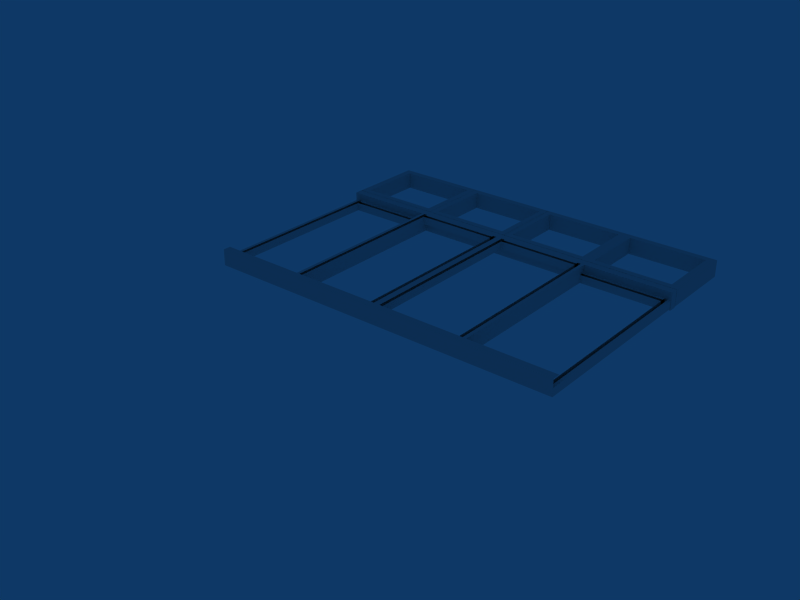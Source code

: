 # Source: janela.blend  (saved by Blender 2.45.0; exported with 4.5.12 LTS)
import bpy
from mathutils import Matrix  # noqa: F401  (used for matrix-valued properties, if any)

bpy.ops.wm.read_factory_settings(use_empty=True)
scene = bpy.context.scene
scene.name = 'Scene'

# ---- collections
col_collection_1 = bpy.data.collections.new('Collection 1'); scene.collection.children.link(col_collection_1)

# ---- materials (node trees are filled in below, after node groups)
mat_material = bpy.data.materials.new('Material')
mat_material.alpha_threshold = 0.0
mat_material.roughness = 0.5
mat_material.line_color = (0.0, 0.0, 0.0, 1.0)

# ---- material node trees

# ---- world
world_world = bpy.data.worlds.new('World'); scene.world = world_world
world_world.color = (0.05656, 0.2208, 0.4)
world_world.use_sun_shadow = False
world_world.sun_shadow_jitter_overblur = 0.0
world_world.cycles.sampling_method = 'MANUAL'
world_world.cycles.sample_map_resolution = 256

# ---- meshes
me_cube_022 = bpy.data.meshes.new('Cube.022')
me_cube_022.from_pydata([(12.78, 65.33, -4.972), (12.78, 62.83, -4.972), (3.465, 62.83, -4.972), (3.465, 65.33, -4.972), (12.78, 65.33, 0.2268), (12.78, 62.83, 0.2268), (3.465, 62.83, 0.2268), (3.465, 65.33, 0.2268), (5.711, 64.84, -4.972), (5.711, 62.84, -4.972), (3.631, 62.84, -4.972), (3.631, 64.84, -4.972), (5.711, 64.84, -2.372), (5.711, 62.84, -2.372), (3.631, 64.84, -2.372), (5.711, 120.8, -4.972), (3.631, 120.8, -4.972), (5.711, 120.8, -2.372), (3.631, 120.8, -2.372), (5.877, 122.8, -4.972), (5.877, 62.84, -4.972), (5.711, 122.8, -4.972), (3.631, 122.8, -4.972), (3.465, 62.84, -4.972), (3.465, 122.8, -4.972), (3.631, 122.8, -2.372), (3.631, 62.84, -2.372), (3.465, 62.84, -2.372), (3.465, 122.8, -2.372), (5.711, 63.84, -4.972), (4.671, 64.84, -4.972), (5.711, 64.84, -3.672), (4.671, 62.84, -4.972), (5.711, 62.84, -3.672), (3.631, 63.84, -4.972), (3.631, 62.84, -3.672), (3.631, 64.84, -3.672), (5.711, 63.84, -2.372), (4.671, 64.84, -2.372), (4.671, 62.84, -2.372), (3.631, 63.84, -2.372), (5.711, 121.8, -4.972), (4.671, 122.8, -4.972), (4.671, 120.8, -4.972), (5.711, 120.8, -3.672), (3.631, 121.8, -4.972), (3.631, 120.8, -3.672), (5.711, 121.8, -2.372), (4.671, 122.8, -2.372), (4.671, 120.8, -2.372), (3.631, 121.8, -2.372), (5.877, 92.84, -4.972), (5.794, 122.8, -4.972), (5.877, 122.8, -3.672), (5.794, 62.84, -4.972), (5.877, 62.84, -3.672), (5.711, 92.84, -4.972), (5.711, 122.8, -3.672), (5.794, 122.8, -2.372), (3.631, 92.84, -4.972), (3.548, 122.8, -4.972), (3.631, 122.8, -3.672), (3.548, 62.84, -4.972), (3.465, 92.84, -4.972), (3.465, 62.84, -3.672), (3.465, 122.8, -3.672), (3.631, 92.84, -2.372), (3.548, 122.8, -2.372), (3.548, 62.84, -2.372), (3.465, 92.84, -2.372), (4.671, 63.84, -4.972), (4.671, 63.84, -2.372), (5.711, 63.84, -3.672), (4.671, 62.84, -3.672), (3.631, 63.84, -3.672), (4.671, 64.84, -3.672), (4.671, 121.8, -4.972), (4.671, 121.8, -2.372), (5.711, 121.8, -3.672), (4.671, 120.8, -3.672), (3.631, 121.8, -3.672), (4.671, 122.8, -3.672), (5.794, 92.84, -4.972), (5.877, 92.84, -3.672), (5.794, 62.84, -3.672), (5.711, 92.84, -3.672), (5.794, 122.8, -3.672), (3.548, 92.84, -4.972), (3.548, 92.84, -2.372), (3.631, 92.84, -3.672), (3.548, 62.84, -3.672), (3.465, 92.84, -3.672), (3.548, 122.8, -3.672), (5.794, 122.8, -1.072), (5.711, 92.84, -1.072), (5.794, 62.84, -1.072), (5.877, 92.84, -1.072), (5.794, 92.84, 0.228), (5.794, 92.84, -2.372), (8.041, 122.8, -1.072), (7.957, 92.84, -1.072), (8.041, 62.84, -1.072), (8.041, 92.84, 0.228), (8.041, 92.84, -2.372), (6.917, 122.8, -1.072), (5.877, 121.8, -1.072), (6.917, 120.8, -1.072), (7.957, 121.8, -1.072), (6.917, 121.8, 0.228), (6.917, 121.8, -2.372), (6.917, 64.84, -1.072), (5.877, 63.84, -1.072), (6.917, 62.84, -1.072), (7.957, 63.84, -1.072), (6.917, 63.84, 0.228), (6.917, 63.84, -2.372), (5.711, 92.84, 0.228), (5.794, 62.84, 0.228), (5.794, 122.8, 0.228), (5.877, 92.84, 0.228), (5.711, 122.8, -1.072), (5.711, 62.84, -1.072), (5.711, 92.84, -2.372), (5.794, 62.84, -2.372), (5.877, 122.8, -1.072), (5.877, 92.84, -2.372), (7.957, 92.84, 0.228), (8.041, 62.84, 0.228), (8.041, 122.8, 0.228), (7.957, 122.8, -1.072), (7.957, 92.84, -2.372), (8.041, 62.84, -2.372), (8.041, 122.8, -2.372), (5.877, 121.8, 0.228), (6.917, 120.8, 0.228), (6.917, 122.8, 0.228), (7.957, 121.8, 0.228), (5.877, 120.8, -1.072), (5.877, 121.8, -2.372), (7.957, 120.8, -1.072), (6.917, 120.8, -2.372), (6.917, 122.8, -2.372), (7.957, 121.8, -2.372), (5.877, 63.84, 0.228), (6.917, 62.84, 0.228), (6.917, 64.84, 0.228), (7.957, 63.84, 0.228), (5.877, 64.84, -1.072), (5.877, 62.84, -1.072), (5.877, 63.84, -2.372), (7.957, 62.84, -1.072), (6.917, 62.84, -2.372), (7.957, 64.84, -1.072), (6.917, 64.84, -2.372), (7.957, 63.84, -2.372), (5.711, 122.8, 0.228), (5.711, 62.84, 0.228), (5.877, 62.84, 0.228), (5.877, 122.8, 0.228), (5.711, 122.8, -2.372), (5.877, 122.8, -2.372), (7.957, 122.8, 0.228), (7.957, 122.8, -2.372), (5.877, 120.8, 0.228), (7.957, 120.8, 0.228), (5.877, 120.8, -2.372), (7.957, 120.8, -2.372), (5.877, 64.84, 0.228), (7.957, 62.84, 0.228), (7.957, 64.84, 0.228), (5.877, 64.84, -2.372), (5.877, 62.84, -2.372), (7.957, 62.84, -2.372), (7.957, 64.84, -2.372), (8.29, 120.8, -2.372), (10.37, 120.8, -2.372), (8.29, 120.8, 0.2277), (10.37, 122.8, 0.2277), (10.37, 120.8, 0.2277), (8.29, 62.84, -2.372), (8.29, 64.84, -2.372), (10.37, 64.84, -2.372), (10.37, 62.84, -2.372), (8.29, 62.84, 0.2277), (8.29, 64.84, 0.2277), (10.37, 64.84, 0.2277), (10.37, 62.84, 0.2277), (8.124, 62.84, -2.372), (8.124, 122.8, -2.372), (8.29, 122.8, -2.372), (8.124, 62.84, 0.2277), (8.124, 122.8, 0.2277), (8.29, 122.8, 0.2277), (10.37, 122.8, -2.372), (10.54, 122.8, -2.372), (10.54, 62.84, -2.372), (10.54, 122.8, 0.2277), (10.54, 62.84, 0.2277), (8.29, 121.8, -2.372), (9.33, 120.8, -2.372), (8.29, 120.8, -1.072), (9.33, 122.8, -2.372), (10.37, 121.8, -2.372), (10.37, 122.8, -1.072), (10.37, 120.8, -1.072), (8.29, 121.8, 0.2277), (9.33, 120.8, 0.2277), (9.33, 122.8, 0.2277), (10.37, 121.8, 0.2277), (8.29, 63.84, -2.372), (9.33, 62.84, -2.372), (8.29, 62.84, -1.072), (9.33, 64.84, -2.372), (8.29, 64.84, -1.072), (10.37, 63.84, -2.372), (10.37, 64.84, -1.072), (10.37, 62.84, -1.072), (8.29, 63.84, 0.2277), (9.33, 62.84, 0.2277), (9.33, 64.84, 0.2277), (10.37, 63.84, 0.2277), (8.124, 92.84, -2.372), (8.207, 62.84, -2.372), (8.124, 62.84, -1.072), (8.207, 122.8, -2.372), (8.124, 122.8, -1.072), (8.29, 92.84, -2.372), (8.29, 122.8, -1.072), (8.124, 92.84, 0.2277), (8.207, 62.84, 0.2277), (8.207, 122.8, 0.2277), (8.29, 92.84, 0.2277), (10.37, 92.84, -2.372), (10.45, 62.84, -2.372), (10.45, 122.8, -2.372), (10.54, 92.84, -2.372), (10.54, 122.8, -1.072), (10.54, 62.84, -1.072), (10.37, 92.84, 0.2277), (10.45, 62.84, 0.2277), (10.45, 122.8, 0.2277), (10.54, 92.84, 0.2277), (9.33, 121.8, -2.372), (9.33, 121.8, 0.2277), (8.29, 121.8, -1.072), (9.33, 122.8, -1.072), (10.37, 121.8, -1.072), (9.33, 120.8, -1.072), (9.33, 63.84, -2.372), (9.33, 63.84, 0.2277), (8.29, 63.84, -1.072), (9.33, 64.84, -1.072), (10.37, 63.84, -1.072), (9.33, 62.84, -1.072), (8.207, 92.84, -2.372), (8.207, 92.84, 0.2277), (8.124, 92.84, -1.072), (8.207, 122.8, -1.072), (8.29, 92.84, -1.072), (8.207, 62.84, -1.072), (10.45, 92.84, -2.372), (10.45, 92.84, 0.2277), (10.37, 92.84, -1.072), (10.45, 122.8, -1.072), (10.54, 92.84, -1.072), (10.45, 62.84, -1.072), (12.7, 62.84, -3.672), (12.78, 92.84, -3.672), (12.7, 122.8, -3.672), (12.62, 92.84, -3.672), (12.7, 92.84, -2.372), (12.7, 92.84, -4.972), (10.45, 62.84, -3.672), (10.54, 92.84, -3.672), (10.45, 122.8, -3.672), (10.37, 92.84, -3.672), (10.45, 92.84, -4.972), (11.58, 62.84, -3.672), (12.62, 63.84, -3.672), (11.58, 64.84, -3.672), (10.54, 63.84, -3.672), (11.58, 63.84, -2.372), (11.58, 63.84, -4.972), (11.58, 120.8, -3.672), (12.62, 121.8, -3.672), (11.58, 122.8, -3.672), (10.54, 121.8, -3.672), (11.58, 121.8, -2.372), (11.58, 121.8, -4.972), (12.78, 92.84, -2.372), (12.7, 122.8, -2.372), (12.7, 62.84, -2.372), (12.62, 92.84, -2.372), (12.78, 62.84, -3.672), (12.78, 122.8, -3.672), (12.78, 92.84, -4.972), (12.62, 122.8, -3.672), (12.7, 122.8, -4.972), (12.7, 62.84, -4.972), (12.62, 92.84, -4.972), (10.54, 122.8, -3.672), (10.54, 92.84, -4.972), (10.37, 122.8, -3.672), (10.45, 122.8, -4.972), (10.37, 62.84, -3.672), (10.45, 62.84, -4.972), (10.37, 92.84, -4.972), (12.62, 63.84, -2.372), (11.58, 64.84, -2.372), (11.58, 62.84, -2.372), (10.54, 63.84, -2.372), (12.62, 62.84, -3.672), (12.62, 64.84, -3.672), (12.62, 63.84, -4.972), (10.54, 64.84, -3.672), (11.58, 64.84, -4.972), (10.54, 62.84, -3.672), (11.58, 62.84, -4.972), (10.54, 63.84, -4.972), (12.62, 121.8, -2.372), (11.58, 122.8, -2.372), (11.58, 120.8, -2.372), (10.54, 121.8, -2.372), (12.62, 120.8, -3.672), (12.62, 121.8, -4.972), (11.58, 122.8, -4.972), (10.54, 120.8, -3.672), (11.58, 120.8, -4.972), (10.54, 121.8, -4.972), (12.78, 62.84, -2.372), (12.78, 122.8, -2.372), (12.62, 122.8, -2.372), (12.78, 62.84, -4.972), (12.78, 122.8, -4.972), (12.62, 122.8, -4.972), (10.54, 122.8, -4.972), (10.37, 122.8, -4.972), (10.37, 62.84, -4.972), (12.62, 62.84, -2.372), (12.62, 64.84, -2.372), (10.54, 64.84, -2.372), (12.62, 62.84, -4.972), (12.62, 64.84, -4.972), (10.54, 64.84, -4.972), (10.54, 62.84, -4.972), (12.62, 120.8, -2.372), (10.54, 120.8, -2.372), (12.62, 120.8, -4.972), (10.54, 120.8, -4.972), (12.8, 150.2, -5.135), (12.8, 125.2, -5.135), (12.8, 150.2, 0.2298), (12.8, 125.2, 0.2298), (12.59, 150.2, 0.2298), (10.59, 150.2, -5.135), (10.43, 125.2, -5.135), (10.59, 150.2, 0.2298), (10.59, 125.2, 0.2298), (12.59, 150.2, -5.135), (12.59, 148.2, -5.135), (10.59, 148.2, -5.135), (12.59, 148.2, 0.2298), (10.59, 148.2, 0.2298), (12.59, 127.2, -5.135), (12.59, 125.2, -5.135), (10.59, 125.2, -5.135), (10.59, 127.2, -5.135), (12.59, 127.2, 0.2298), (12.59, 125.2, 0.2298), (10.59, 127.2, 0.2298), (5.791, 150.2, -5.135), (5.791, 125.2, -5.135), (5.791, 150.2, 0.2298), (5.791, 125.2, 0.2298), (5.631, 150.2, 0.2298), (3.631, 150.2, -5.135), (3.446, 125.2, -5.135), (3.446, 150.2, -5.135), (3.631, 150.2, 0.2298), (3.631, 125.2, 0.2298), (3.446, 125.2, 0.2298), (3.446, 150.2, 0.2298), (5.631, 150.2, -5.135), (5.631, 148.2, -5.135), (3.631, 148.2, -5.135), (5.631, 148.2, 0.2298), (3.631, 148.2, 0.2298), (5.631, 127.2, -5.135), (5.631, 125.2, -5.135), (3.631, 125.2, -5.135), (3.631, 127.2, -5.135), (5.631, 127.2, 0.2298), (5.631, 125.2, 0.2298), (3.631, 127.2, 0.2298), (10.43, 150.2, -5.135), (10.43, 150.2, 0.2298), (10.43, 125.2, 0.2298), (10.27, 150.2, 0.2298), (8.271, 150.2, -5.135), (8.111, 125.2, -5.135), (8.111, 150.2, -5.135), (8.271, 150.2, 0.2298), (8.271, 125.2, 0.2298), (8.111, 125.2, 0.2298), (8.111, 150.2, 0.2298), (10.27, 150.2, -5.135), (10.27, 148.2, -5.135), (8.271, 148.2, -5.135), (10.27, 148.2, 0.2298), (8.271, 148.2, 0.2298), (10.27, 127.2, -5.135), (10.27, 125.2, -5.135), (8.271, 125.2, -5.135), (8.271, 127.2, -5.135), (10.27, 127.2, 0.2298), (10.27, 125.2, 0.2298), (8.271, 127.2, 0.2298), (12.8, 125.1, -5.365), (12.8, 122.6, -5.365), (3.441, 122.6, -5.365), (3.441, 125.1, -5.365), (12.8, 125.1, 0.2298), (12.8, 122.6, 0.2298), (3.441, 122.6, 0.2298), (3.441, 125.1, 0.2298), (8.114, 150.2, -5.135), (8.114, 125.2, -5.135), (8.114, 150.2, 0.2298), (8.114, 125.2, 0.2298), (7.954, 150.2, 0.2298), (5.954, 150.2, -5.135), (5.794, 125.2, -5.135), (5.794, 150.2, -5.135), (5.954, 150.2, 0.2298), (5.954, 125.2, 0.2298), (5.794, 125.2, 0.2298), (5.794, 150.2, 0.2298), (7.954, 150.2, -5.135), (7.954, 148.2, -5.135), (5.954, 148.2, -5.135), (7.954, 148.2, 0.2298), (5.954, 148.2, 0.2298), (7.954, 127.2, -5.135), (7.954, 125.2, -5.135), (5.954, 125.2, -5.135), (5.954, 127.2, -5.135), (7.954, 127.2, 0.2298), (7.954, 125.2, 0.2298), (5.954, 127.2, 0.2298)], [], [(0, 1, 2, 3), (4, 7, 6, 5), (1, 5, 6, 2), (29, 9, 32, 70), (8, 29, 70, 30), (70, 32, 10, 34), (30, 70, 34, 11), (71, 40, 26, 39), (37, 71, 39, 13), (31, 12, 37, 72), (8, 31, 72, 29), (72, 37, 13, 33), (29, 72, 33, 9), (33, 13, 39, 73), (9, 33, 73, 32), (73, 39, 26, 35), (32, 73, 35, 10), (35, 26, 40, 74), (10, 35, 74, 34), (74, 40, 14, 36), (34, 74, 36, 11), (31, 8, 30, 75), (12, 31, 75, 38), (75, 30, 11, 36), (38, 75, 36, 14), (41, 15, 43, 76), (21, 41, 76, 42), (76, 43, 16, 45), (42, 76, 45, 22), (48, 25, 50, 77), (159, 48, 77, 47), (57, 159, 47, 78), (21, 57, 78, 41), (78, 47, 17, 44), (41, 78, 44, 15), (44, 17, 49, 79), (15, 44, 79, 43), (79, 49, 18, 46), (43, 79, 46, 16), (46, 18, 50, 80), (16, 46, 80, 45), (80, 50, 25, 61), (45, 80, 61, 22), (57, 21, 42, 81), (159, 57, 81, 48), (81, 42, 22, 61), (48, 81, 61, 25), (51, 20, 54, 82), (19, 51, 82, 52), (82, 54, 9, 56), (52, 82, 56, 21), (160, 58, 98, 125), (125, 98, 123, 171), (53, 160, 125, 83), (19, 53, 83, 51), (83, 125, 171, 55), (51, 83, 55, 20), (55, 171, 123, 84), (20, 55, 84, 54), (84, 123, 13, 33), (54, 84, 33, 9), (33, 13, 122, 85), (9, 33, 85, 56), (85, 122, 159, 57), (56, 85, 57, 21), (53, 19, 52, 86), (160, 53, 86, 58), (86, 52, 21, 57), (58, 86, 57, 159), (59, 10, 62, 87), (22, 59, 87, 60), (87, 62, 23, 63), (60, 87, 63, 24), (67, 28, 69, 88), (88, 69, 27, 68), (61, 25, 66, 89), (22, 61, 89, 59), (89, 66, 26, 35), (59, 89, 35, 10), (35, 26, 68, 90), (10, 35, 90, 62), (90, 68, 27, 64), (62, 90, 64, 23), (64, 27, 69, 91), (23, 64, 91, 63), (91, 69, 28, 65), (63, 91, 65, 24), (61, 22, 60, 92), (25, 61, 92, 67), (92, 60, 24, 65), (67, 92, 65, 28), (118, 93, 120, 155), (93, 58, 159, 120), (158, 124, 93, 118), (124, 160, 58, 93), (122, 94, 120, 159), (94, 116, 155, 120), (13, 121, 94, 122), (121, 156, 116, 94), (123, 95, 121, 13), (95, 117, 156, 121), (171, 148, 95, 123), (148, 157, 117, 95), (125, 96, 148, 171), (96, 119, 157, 148), (160, 124, 96, 125), (124, 158, 119, 96), (97, 116, 156, 117), (118, 155, 116, 97), (58, 98, 122, 159), (98, 123, 13, 122), (128, 99, 129, 161), (99, 132, 162, 129), (191, 225, 99, 128), (225, 188, 132, 99), (130, 100, 129, 162), (100, 126, 161, 129), (172, 150, 100, 130), (150, 168, 126, 100), (131, 101, 150, 172), (101, 127, 168, 150), (187, 223, 101, 131), (223, 190, 127, 101), (221, 256, 223, 187), (256, 228, 190, 223), (188, 225, 256, 221), (225, 191, 228, 256), (228, 102, 127, 190), (191, 128, 102, 228), (132, 103, 130, 162), (103, 131, 172, 130), (188, 221, 103, 132), (221, 187, 131, 103), (135, 104, 124, 158), (104, 141, 160, 124), (161, 129, 104, 135), (129, 162, 141, 104), (138, 105, 124, 160), (105, 133, 158, 124), (165, 137, 105, 138), (137, 163, 133, 105), (140, 106, 137, 165), (106, 134, 163, 137), (166, 139, 106, 140), (139, 164, 134, 106), (142, 107, 139, 166), (107, 136, 164, 139), (162, 129, 107, 142), (129, 161, 136, 107), (161, 135, 108, 136), (135, 158, 133, 108), (141, 109, 138, 160), (109, 140, 165, 138), (162, 142, 109, 141), (142, 166, 140, 109), (145, 110, 147, 167), (110, 153, 170, 147), (169, 152, 110, 145), (152, 173, 153, 110), (149, 111, 147, 170), (111, 143, 167, 147), (171, 148, 111, 149), (148, 157, 143, 111), (151, 112, 148, 171), (112, 144, 157, 148), (172, 150, 112, 151), (150, 168, 144, 112), (154, 113, 150, 172), (113, 146, 168, 150), (173, 152, 113, 154), (152, 169, 146, 113), (146, 114, 144, 168), (114, 143, 157, 144), (153, 115, 149, 170), (115, 151, 171, 149), (173, 154, 115, 153), (154, 172, 151, 115), (198, 189, 201, 242), (174, 198, 242, 199), (242, 201, 193, 202), (199, 242, 202, 175), (243, 208, 177, 207), (205, 243, 207, 192), (200, 176, 205, 244), (174, 200, 244, 198), (244, 205, 192, 227), (198, 244, 227, 189), (227, 192, 207, 245), (189, 227, 245, 201), (245, 207, 177, 203), (201, 245, 203, 193), (203, 177, 208, 246), (193, 203, 246, 202), (246, 208, 178, 204), (202, 246, 204, 175), (200, 174, 199, 247), (176, 200, 247, 206), (247, 199, 175, 204), (206, 247, 204, 178), (209, 180, 212, 248), (179, 209, 248, 210), (248, 212, 181, 214), (210, 248, 214, 182), (218, 186, 220, 249), (183, 218, 249, 217), (211, 183, 217, 250), (179, 211, 250, 209), (250, 217, 184, 213), (209, 250, 213, 180), (213, 184, 219, 251), (180, 213, 251, 212), (251, 219, 185, 215), (212, 251, 215, 181), (215, 185, 220, 252), (181, 215, 252, 214), (252, 220, 186, 216), (214, 252, 216, 182), (211, 179, 210, 253), (183, 211, 253, 218), (253, 210, 182, 216), (218, 253, 216, 186), (221, 188, 224, 254), (187, 221, 254, 222), (254, 224, 189, 226), (222, 254, 226, 179), (190, 229, 255, 228), (228, 255, 230, 191), (225, 191, 230, 257), (188, 225, 257, 224), (257, 230, 192, 227), (224, 257, 227, 189), (227, 192, 231, 258), (189, 227, 258, 226), (258, 231, 183, 211), (226, 258, 211, 179), (223, 187, 222, 259), (190, 223, 259, 229), (259, 222, 179, 211), (229, 259, 211, 183), (232, 193, 234, 260), (182, 232, 260, 233), (260, 234, 194, 235), (233, 260, 235, 195), (239, 197, 241, 261), (261, 241, 196, 240), (216, 186, 238, 262), (182, 216, 262, 232), (262, 238, 177, 203), (232, 262, 203, 193), (203, 177, 240, 263), (193, 203, 263, 234), (263, 240, 196, 236), (234, 263, 236, 194), (236, 196, 241, 264), (194, 236, 264, 235), (264, 241, 197, 237), (235, 264, 237, 195), (216, 182, 233, 265), (186, 216, 265, 239), (265, 233, 195, 237), (239, 265, 237, 197), (291, 266, 293, 329), (266, 298, 332, 293), (338, 311, 266, 291), (311, 341, 298, 266), (295, 267, 293, 332), (267, 289, 329, 293), (333, 294, 267, 295), (294, 330, 289, 267), (297, 268, 294, 333), (268, 290, 330, 294), (334, 296, 268, 297), (296, 331, 290, 268), (299, 269, 296, 334), (269, 292, 331, 296), (341, 311, 269, 299), (311, 338, 292, 269), (270, 289, 330, 290), (291, 329, 289, 270), (298, 271, 295, 332), (271, 297, 333, 295), (341, 299, 271, 298), (299, 334, 297, 271), (233, 272, 316, 195), (272, 305, 344, 316), (182, 304, 272, 233), (304, 337, 305, 272), (301, 273, 316, 344), (273, 235, 195, 316), (335, 300, 273, 301), (300, 194, 235, 273), (303, 274, 300, 335), (274, 234, 194, 300), (336, 302, 274, 303), (302, 193, 234, 274), (306, 275, 302, 336), (275, 232, 193, 302), (337, 304, 275, 306), (304, 182, 232, 275), (305, 276, 301, 344), (276, 303, 335, 301), (337, 306, 276, 305), (306, 336, 303, 276), (309, 277, 311, 338), (277, 317, 341, 311), (195, 316, 277, 309), (316, 344, 317, 277), (313, 278, 311, 341), (278, 307, 338, 311), (342, 312, 278, 313), (312, 339, 307, 278), (315, 279, 312, 342), (279, 308, 339, 312), (343, 314, 279, 315), (314, 340, 308, 279), (318, 280, 314, 343), (280, 310, 340, 314), (344, 316, 280, 318), (316, 195, 310, 280), (195, 309, 281, 310), (309, 338, 307, 281), (317, 282, 313, 341), (282, 315, 342, 313), (344, 318, 282, 317), (318, 343, 315, 282), (321, 283, 323, 345), (283, 327, 347, 323), (346, 326, 283, 321), (326, 348, 327, 283), (324, 284, 323, 347), (284, 319, 345, 323), (334, 296, 284, 324), (296, 331, 319, 284), (325, 285, 296, 334), (285, 320, 331, 296), (335, 300, 285, 325), (300, 194, 320, 285), (328, 286, 300, 335), (286, 322, 194, 300), (348, 326, 286, 328), (326, 346, 322, 286), (322, 287, 320, 194), (287, 319, 331, 320), (327, 288, 324, 347), (288, 325, 334, 324), (348, 328, 288, 327), (328, 335, 325, 288), (349, 350, 364, 358), (351, 353, 368, 352), (349, 351, 352, 350), (350, 352, 368, 364), (364, 368, 353, 358), (351, 349, 358, 353), (354, 365, 355, 394), (356, 395, 396, 357), (354, 356, 357, 365), (365, 357, 396, 355), (355, 396, 395, 394), (356, 354, 394, 395), (358, 359, 360, 354), (353, 356, 362, 361), (358, 353, 361, 359), (359, 361, 362, 360), (360, 362, 356, 354), (353, 358, 354, 356), (363, 364, 365, 366), (367, 369, 357, 368), (363, 367, 368, 364), (364, 368, 357, 365), (365, 357, 369, 366), (367, 363, 366, 369), (370, 371, 388, 382), (372, 374, 392, 373), (370, 372, 373, 371), (371, 373, 392, 388), (388, 392, 374, 382), (372, 370, 382, 374), (375, 389, 376, 377), (378, 381, 380, 379), (375, 378, 379, 389), (389, 379, 380, 376), (376, 380, 381, 377), (378, 375, 377, 381), (382, 383, 384, 375), (374, 378, 386, 385), (382, 374, 385, 383), (383, 385, 386, 384), (384, 386, 378, 375), (374, 382, 375, 378), (387, 388, 389, 390), (391, 393, 379, 392), (387, 391, 392, 388), (388, 392, 379, 389), (389, 379, 393, 390), (391, 387, 390, 393), (394, 355, 411, 405), (395, 397, 415, 396), (355, 396, 415, 411), (411, 415, 397, 405), (395, 394, 405, 397), (398, 412, 399, 400), (401, 404, 403, 402), (398, 401, 402, 412), (412, 402, 403, 399), (399, 403, 404, 400), (401, 398, 400, 404), (405, 406, 407, 398), (397, 401, 409, 408), (405, 397, 408, 406), (406, 408, 409, 407), (407, 409, 401, 398), (397, 405, 398, 401), (410, 411, 412, 413), (414, 416, 402, 415), (410, 414, 415, 411), (411, 415, 402, 412), (412, 402, 416, 413), (414, 410, 413, 416), (417, 418, 419, 420), (421, 424, 423, 422), (417, 421, 422, 418), (418, 422, 423, 419), (419, 423, 424, 420), (421, 417, 420, 424), (425, 426, 443, 437), (427, 429, 447, 428), (425, 427, 428, 426), (426, 428, 447, 443), (443, 447, 429, 437), (427, 425, 437, 429), (430, 444, 431, 432), (433, 436, 435, 434), (430, 433, 434, 444), (444, 434, 435, 431), (431, 435, 436, 432), (433, 430, 432, 436), (437, 438, 439, 430), (429, 433, 441, 440), (437, 429, 440, 438), (438, 440, 441, 439), (439, 441, 433, 430), (429, 437, 430, 433), (442, 443, 444, 445), (446, 448, 434, 447), (442, 446, 447, 443), (443, 447, 434, 444), (444, 434, 448, 445), (446, 442, 445, 448)])
me_cube_022.materials.append(mat_material)
me_cube_022.use_remesh_preserve_volume = False
me_cube_022.use_remesh_preserve_attributes = False
me_cube_022.use_mirror_vertex_groups = False
me_cube_022.update()
me_cube_010 = bpy.data.meshes.new('Cube.010')
me_cube_010.from_pydata([], [], [])
me_cube_010.materials.append(mat_material)
me_cube_010.use_remesh_preserve_volume = False
me_cube_010.use_remesh_preserve_attributes = False
me_cube_010.use_mirror_vertex_groups = False
me_cube_010.update()

# ---- objects
ob_cube_005 = bpy.data.objects.new('Cube.005', me_cube_022)
ob_cube = bpy.data.objects.new('Cube', me_cube_010)

# ---- transforms, parenting, visibility, modifiers, constraints
ob_cube_005.location = (-8.662, -12.57, -0.04496)
ob_cube_005.scale = (2.5, 0.2, 0.2)
ob_cube_005.lock_rotations_4d = False
ob_cube_005.empty_display_type = 'ARROWS'
ob_cube_005.color = (0.0, 0.0, 0.0, 1.0)
ob_cube_005.lineart.crease_threshold = 0.0
ob_cube.location = (9.0, -12.5, 0.0)
ob_cube.scale = (2.5, 0.2, 0.2)
ob_cube.lock_rotations_4d = False
ob_cube.empty_display_type = 'ARROWS'
ob_cube.color = (0.0, 0.0, 0.0, 1.0)
ob_cube.lineart.crease_threshold = 0.0

# ---- collection membership
col_collection_1.objects.link(ob_cube_005)
col_collection_1.objects.link(ob_cube)

# ---- scene / render settings (as saved in the file)
scene.frame_start = 1; scene.frame_end = 250; scene.frame_set(231)
scene.render.engine = 'BLENDER_EEVEE_NEXT'
scene.render.image_settings.file_format = 'JPEG'
scene.render.image_settings.color_mode = 'RGB'
scene.render.image_settings.compression = 90
scene.render.resolution_x = 800
scene.render.resolution_y = 600
scene.render.pixel_aspect_x = 100.0
scene.render.pixel_aspect_y = 100.0
scene.render.fps = 25
scene.render.dither_intensity = 0.0
scene.render.use_compositing = False
scene.render.use_sequencer = False
scene.render.bake_margin = 2
scene.render.bake_bias = 0.0
scene.render.use_stamp_time = False
scene.render.use_stamp_date = False
scene.render.use_stamp_frame = False
scene.render.use_stamp_camera = False
scene.render.use_stamp_scene = False
scene.render.use_stamp_filename = False
scene.render.use_stamp_render_time = False
scene.render.stamp_font_size = 0
scene.cycles.use_denoising = False
scene.cycles.samples = 10
scene.cycles.sampling_pattern = 'TABULATED_SOBOL'
scene.cycles.light_sampling_threshold = 0.0
scene.cycles.use_adaptive_sampling = False
scene.cycles.use_light_tree = False
scene.cycles.blur_glossy = 0.0
scene.cycles.volume_bounces = 1
scene.cycles.pixel_filter_type = 'GAUSSIAN'
scene.cycles.sample_clamp_indirect = 0.0
scene.view_settings.view_transform = 'Raw'
bpy.context.view_layer.update()

# ---- added for rendering (the .blend has no active camera): camera
cam_auto = bpy.data.cameras.new('AutoCamera')
cam_auto.lens = 50.0
cam_auto.sensor_width = 36.0
cam_auto.clip_end = 1000.0
ob_auto_camera = bpy.data.objects.new('AutoCamera', cam_auto)
scene.collection.objects.link(ob_auto_camera)
ob_auto_camera.location = (46.8344, -39.7485, 27.5965)
ob_auto_camera.rotation_euler = (1.09748, -7.21219e-08, 0.694738)
scene.camera = ob_auto_camera
bpy.context.view_layer.update()
